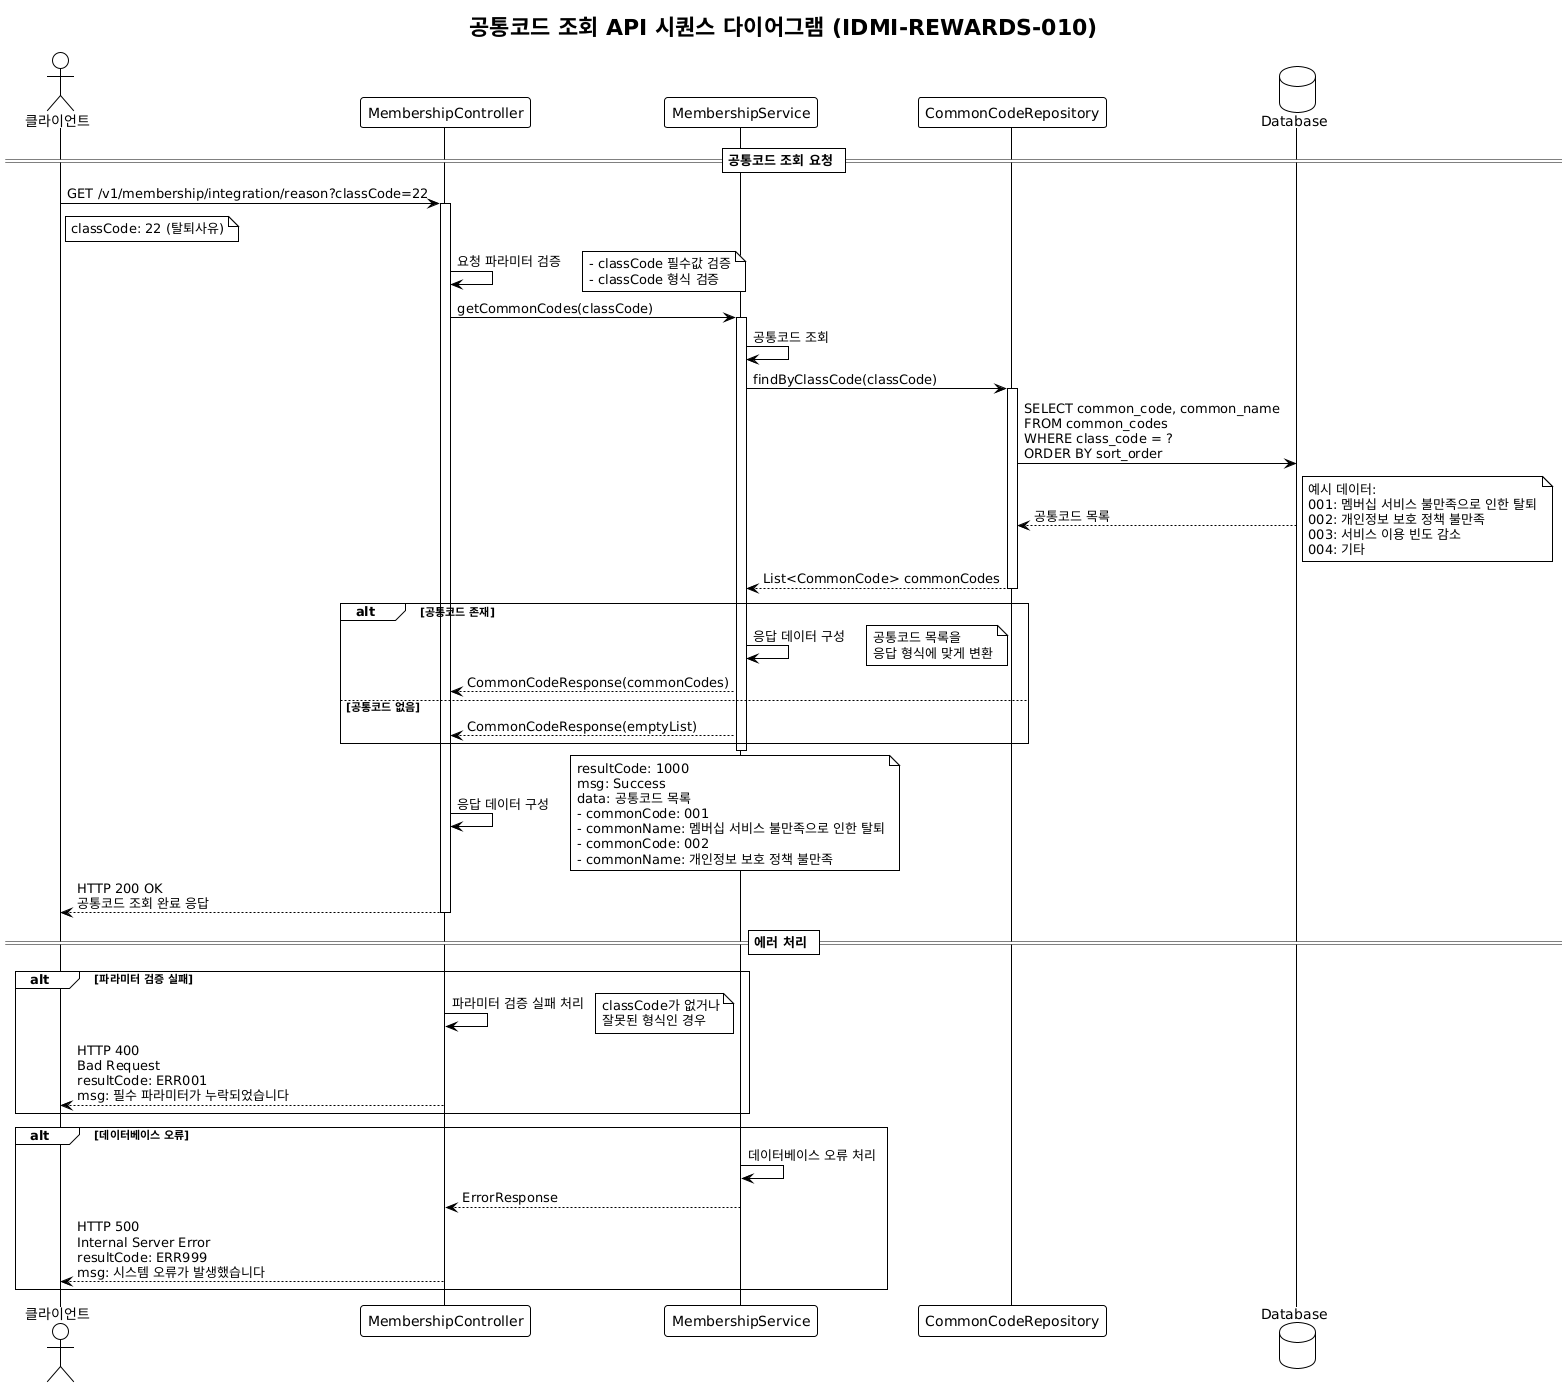

The diagram above was rendered by PlantUML. Its source (embedded in the PNG):
@startuml
!theme plain
title 공통코드 조회 API 시퀀스 다이어그램 (IDMI-REWARDS-010)

actor Client as "클라이언트"
participant Controller as "MembershipController"
participant Service as "MembershipService"
participant Repository as "CommonCodeRepository"
database Database as "Database"

== 공통코드 조회 요청 ==

Client -> Controller: GET /v1/membership/integration/reason?classCode=22
activate Controller

note right of Client: classCode: 22 (탈퇴사유)

Controller -> Controller: 요청 파라미터 검증
note right: - classCode 필수값 검증\n- classCode 형식 검증

Controller -> Service: getCommonCodes(classCode)
activate Service

Service -> Service: 공통코드 조회
Service -> Repository: findByClassCode(classCode)
activate Repository
Repository -> Database: SELECT common_code, common_name\nFROM common_codes\nWHERE class_code = ?\nORDER BY sort_order
Database --> Repository: 공통코드 목록
note right: 예시 데이터:\n001: 멤버십 서비스 불만족으로 인한 탈퇴\n002: 개인정보 보호 정책 불만족\n003: 서비스 이용 빈도 감소\n004: 기타
Repository --> Service: List<CommonCode> commonCodes
deactivate Repository

alt 공통코드 존재
    Service -> Service: 응답 데이터 구성
    note right: 공통코드 목록을\n응답 형식에 맞게 변환
    Service --> Controller: CommonCodeResponse(commonCodes)
else 공통코드 없음
    Service --> Controller: CommonCodeResponse(emptyList)
end

deactivate Service

Controller -> Controller: 응답 데이터 구성
note right: resultCode: 1000\nmsg: Success\ndata: 공통코드 목록\n- commonCode: 001\n- commonName: 멤버십 서비스 불만족으로 인한 탈퇴\n- commonCode: 002\n- commonName: 개인정보 보호 정책 불만족

Controller --> Client: HTTP 200 OK\n공통코드 조회 완료 응답
deactivate Controller

== 에러 처리 ==

alt 파라미터 검증 실패
    Controller -> Controller: 파라미터 검증 실패 처리
    note right: classCode가 없거나\n잘못된 형식인 경우
    Controller --> Client: HTTP 400\nBad Request\nresultCode: ERR001\nmsg: 필수 파라미터가 누락되었습니다
end

alt 데이터베이스 오류
    Service -> Service: 데이터베이스 오류 처리
    Service --> Controller: ErrorResponse
    Controller --> Client: HTTP 500\nInternal Server Error\nresultCode: ERR999\nmsg: 시스템 오류가 발생했습니다
end
@enduml